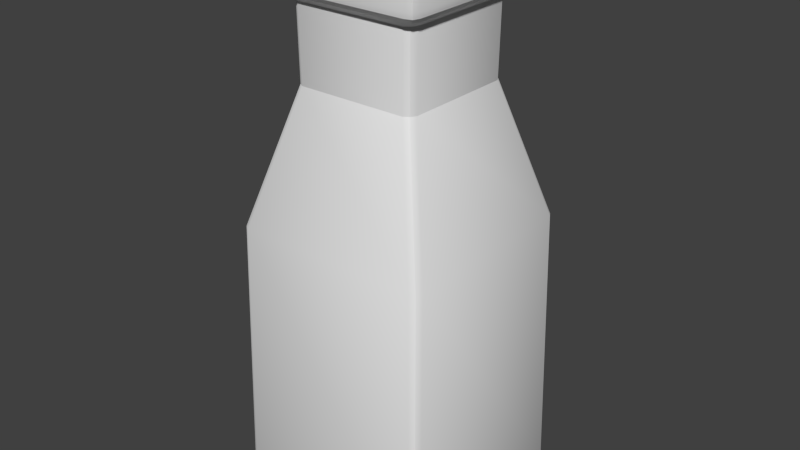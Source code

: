# Source: Milk.blend  (saved by Blender 2.76.0; exported with 4.5.12 LTS)
import bpy
from mathutils import Matrix  # noqa: F401  (used for matrix-valued properties, if any)

bpy.ops.wm.read_factory_settings(use_empty=True)
scene = bpy.context.scene
scene.name = 'Scene'

# ---- collections
col_collection_1 = bpy.data.collections.new('Collection 1'); scene.collection.children.link(col_collection_1)

# ---- materials (node trees are filled in below, after node groups)
mat_material = bpy.data.materials.new('Material')
mat_material.alpha_threshold = 0.0
mat_material.use_transparent_shadow = False
mat_material.roughness = 0.5
mat_material.line_color = (0.0, 0.0, 0.0, 1.0)

# ---- material node trees

# ---- world
world_world = bpy.data.worlds.new('World'); scene.world = world_world
world_world.color = (0.05088, 0.05088, 0.05088)
world_world.use_sun_shadow = False
world_world.sun_shadow_jitter_overblur = 0.0
world_world.cycles.sampling_method = 'MANUAL'
world_world.cycles.sample_map_resolution = 256

# ---- meshes
me_cube = bpy.data.meshes.new('Cube')
me_cube.from_pydata([(0.121, 0.1373, 0.9383), (0.1312, 0.1462, 0.9574), (0.1462, 0.1312, 0.9574), (0.1373, 0.121, 0.9383), (0.1266, 0.1438, 0.9466), (0.1384, 0.1384, 0.946), (0.1407, 0.1407, 0.9573), (0.1438, 0.1266, 0.9466), (0.1296, 0.1296, 0.9371), (0.1216, 0.1052, 0.9264), (0.1052, 0.1216, 0.9264), (0.1151, 0.1151, 0.9263), (0.121, -0.1373, 0.9383), (0.1373, -0.121, 0.9383), (0.1462, -0.1312, 0.9574), (0.1312, -0.1462, 0.9574), (0.1296, -0.1296, 0.9371), (0.1384, -0.1384, 0.946), (0.1438, -0.1266, 0.9466), (0.1407, -0.1407, 0.9573), (0.1266, -0.1438, 0.9466), (0.1052, -0.1216, 0.9264), (0.1216, -0.1052, 0.9264), (0.1151, -0.1151, 0.9263), (-0.1373, -0.121, 0.9383), (-0.121, -0.1373, 0.9383), (-0.1312, -0.1462, 0.9574), (-0.1462, -0.1312, 0.9574), (-0.1296, -0.1296, 0.9371), (-0.1384, -0.1384, 0.946), (-0.1266, -0.1438, 0.9466), (-0.1407, -0.1407, 0.9573), (-0.1438, -0.1266, 0.9466), (-0.1216, -0.1052, 0.9264), (-0.1052, -0.1216, 0.9264), (-0.1151, -0.1151, 0.9263), (-0.1052, 0.1216, 0.9264), (-0.1216, 0.1052, 0.9264), (-0.1151, 0.1151, 0.9263), (-0.1373, 0.121, 0.9383), (-0.1462, 0.1312, 0.9574), (-0.1312, 0.1462, 0.9574), (-0.121, 0.1373, 0.9383), (-0.1438, 0.1266, 0.9466), (-0.1384, 0.1384, 0.946), (-0.1407, 0.1407, 0.9573), (-0.1266, 0.1438, 0.9466), (-0.1296, 0.1296, 0.9371), (0.1328, 0.1476, 1.03), (0.1348, 0.1348, 1.043), (0.1476, 0.1328, 1.03), (0.1333, 0.1438, 1.039), (0.141, 0.141, 1.037), (0.1438, 0.1333, 1.039), (0.1424, 0.1424, 1.03), (0.1328, -0.1476, 1.03), (0.1476, -0.1328, 1.03), (0.1348, -0.1348, 1.043), (0.1424, -0.1424, 1.03), (0.141, -0.141, 1.037), (0.1438, -0.1333, 1.039), (0.1333, -0.1438, 1.039), (-0.1476, -0.1328, 1.03), (-0.1328, -0.1476, 1.03), (-0.1348, -0.1348, 1.043), (-0.1424, -0.1424, 1.03), (-0.141, -0.141, 1.037), (-0.1333, -0.1438, 1.039), (-0.1438, -0.1333, 1.039), (-0.1476, 0.1328, 1.03), (-0.1348, 0.1348, 1.043), (-0.1328, 0.1476, 1.03), (-0.1438, 0.1333, 1.039), (-0.141, 0.141, 1.037), (-0.1333, 0.1438, 1.039), (-0.1424, 0.1424, 1.03), (0.1199, 0.104, 0.7869), (0.104, 0.1199, 0.7869), (0.1139, 0.1139, 0.7869), (0.104, -0.1199, 0.7869), (0.1199, -0.104, 0.7869), (0.1139, -0.1139, 0.7869), (-0.1199, -0.104, 0.7869), (-0.104, -0.1199, 0.7869), (-0.1139, -0.1139, 0.7869), (-0.104, 0.1199, 0.7869), (-0.1199, 0.104, 0.7869), (-0.1139, 0.1139, 0.7869), (0.192, 0.1763, 0.5341), (0.1763, 0.192, 0.5341), (0.1862, 0.1862, 0.5341), (0.1763, -0.192, 0.5341), (0.192, -0.1763, 0.5341), (0.1862, -0.1862, 0.5341), (-0.192, -0.1763, 0.5341), (-0.1763, -0.192, 0.5341), (-0.1862, -0.1862, 0.5341), (-0.1763, 0.192, 0.5341), (-0.192, 0.1763, 0.5341), (-0.1862, 0.1862, 0.5341), (0.1861, 0.2015, 0.01664), (0.2015, 0.1861, 0.01664), (0.1885, 0.1885, 0.003819), (0.196, 0.196, 0.01676), (0.1947, 0.1947, 0.009443), (0.1977, 0.1868, 0.00769), (0.1868, 0.1977, 0.00769), (0.1885, -0.1885, 0.003819), (0.2015, -0.1861, 0.01664), (0.1861, -0.2015, 0.01664), (0.1977, -0.1868, 0.00769), (0.1947, -0.1947, 0.009443), (0.196, -0.196, 0.01676), (0.1868, -0.1977, 0.00769), (-0.1885, -0.1885, 0.003819), (-0.1861, -0.2015, 0.01664), (-0.2015, -0.1861, 0.01664), (-0.1868, -0.1977, 0.00769), (-0.1947, -0.1947, 0.009443), (-0.196, -0.196, 0.01676), (-0.1977, -0.1868, 0.00769), (-0.1861, 0.2015, 0.01664), (-0.1885, 0.1885, 0.003819), (-0.2015, 0.1861, 0.01664), (-0.1868, 0.1977, 0.00769), (-0.1947, 0.1947, 0.009443), (-0.1977, 0.1868, 0.00769), (-0.196, 0.196, 0.01676)], [], [(121, 97, 89, 100), (13, 3, 7, 18), (1, 41, 71, 48), (9, 22, 80, 76), (64, 57, 49, 70), (77, 89, 97, 85), (95, 115, 109, 91), (86, 98, 94, 82), (88, 76, 80, 92), (10, 77, 85, 36), (24, 39, 37, 33), (92, 108, 101, 88), (41, 1, 4, 46), (27, 62, 69, 40), (37, 86, 82, 33), (3, 13, 22, 9), (12, 25, 34, 21), (34, 83, 79, 21), (15, 55, 63, 26), (114, 122, 102, 107), (116, 94, 98, 123), (0, 4, 5, 8), (1, 6, 5, 4), (2, 7, 5, 6), (3, 8, 5, 7), (12, 16, 17, 20), (13, 18, 17, 16), (14, 19, 17, 18), (15, 20, 17, 19), (24, 28, 29, 32), (25, 30, 29, 28), (26, 31, 29, 30), (27, 32, 29, 31), (39, 43, 44, 47), (40, 45, 44, 43), (41, 46, 44, 45), (42, 47, 44, 46), (48, 51, 52, 54), (49, 53, 52, 51), (50, 54, 52, 53), (55, 58, 59, 61), (56, 60, 59, 58), (57, 61, 59, 60), (62, 65, 66, 68), (63, 67, 66, 65), (64, 68, 66, 67), (69, 72, 73, 75), (70, 74, 73, 72), (71, 75, 73, 74), (100, 103, 104, 106), (101, 105, 104, 103), (102, 106, 104, 105), (107, 110, 111, 113), (108, 112, 111, 110), (109, 113, 111, 112), (114, 117, 118, 120), (115, 119, 118, 117), (116, 120, 118, 119), (121, 124, 125, 127), (122, 126, 125, 124), (123, 127, 125, 126), (10, 0, 8, 11), (11, 8, 3, 9), (12, 21, 23, 16), (16, 23, 22, 13), (24, 33, 35, 28), (28, 35, 34, 25), (37, 39, 47, 38), (38, 47, 42, 36), (18, 7, 2, 14), (39, 24, 32, 43), (46, 4, 0, 42), (25, 12, 20, 30), (50, 2, 6, 54), (54, 6, 1, 48), (30, 20, 15, 26), (70, 49, 51, 74), (55, 15, 19, 58), (58, 19, 14, 56), (43, 32, 27, 40), (56, 50, 53, 60), (62, 27, 31, 65), (65, 31, 26, 63), (71, 41, 45, 75), (75, 45, 40, 69), (60, 53, 49, 57), (69, 62, 68, 72), (74, 51, 48, 71), (63, 55, 61, 67), (67, 61, 57, 64), (121, 100, 106, 124), (72, 68, 64, 70), (107, 102, 105, 110), (21, 79, 81, 23), (23, 81, 80, 22), (83, 34, 35, 84), (84, 35, 33, 82), (9, 76, 78, 11), (11, 78, 77, 10), (86, 37, 38, 87), (87, 38, 36, 85), (76, 88, 90, 78), (78, 90, 89, 77), (92, 80, 81, 93), (93, 81, 79, 91), (82, 94, 96, 84), (84, 96, 95, 83), (98, 86, 87, 99), (99, 87, 85, 97), (110, 105, 101, 108), (122, 114, 120, 126), (124, 106, 102, 122), (114, 107, 113, 117), (117, 113, 109, 115), (10, 36, 42, 0), (126, 120, 116, 123), (56, 14, 2, 50), (94, 116, 119, 96), (96, 119, 115, 95), (123, 98, 99, 127), (127, 99, 97, 121), (100, 89, 90, 103), (103, 90, 88, 101), (91, 109, 112, 93), (93, 112, 108, 92), (83, 95, 91, 79)])
me_cube.polygons.foreach_set('use_smooth', [True] * 126)
_k = set([(0, 8), (0, 42), (3, 8), (3, 13), (4, 5), (4, 46), (5, 6), (5, 7), (5, 8), (6, 54), (7, 18), (8, 11), (9, 11), (9, 22), (10, 11), (10, 36), (11, 78), (12, 16), (12, 25), (13, 16), (16, 17), (16, 23), (17, 18), (17, 19), (17, 20), (19, 58), (20, 30), (21, 23), (21, 34), (22, 23), (23, 81), (24, 28), (24, 39), (25, 28), (28, 29), (28, 35), (29, 30), (29, 31), (29, 32), (31, 65), (32, 43), (33, 35), (33, 37), (34, 35), (35, 84), (36, 38), (37, 38), (38, 47), (38, 87), (39, 47), (42, 47), (43, 44), (44, 45), (44, 46), (44, 47), (45, 75), (51, 52), (51, 74), (52, 53), (52, 54), (53, 60), (58, 59), (59, 60), (59, 61), (61, 67), (65, 66), (66, 67), (66, 68), (68, 72), (72, 73), (73, 74), (73, 75), (76, 78), (76, 80), (77, 78), (77, 85), (78, 90), (79, 81), (79, 83), (80, 81), (81, 93), (82, 84), (82, 86), (83, 84), (84, 96), (85, 87), (86, 87), (87, 99), (90, 103), (93, 112), (96, 119), (99, 127), (103, 104), (104, 105), (104, 106), (105, 110), (106, 124), (110, 111), (111, 112), (111, 113), (113, 117), (117, 118), (118, 119), (118, 120), (120, 126), (124, 125), (125, 126), (125, 127)])
me_cube.attributes.new('sharp_edge', 'BOOLEAN', 'EDGE').data.foreach_set('value', [ (min(e.vertices), max(e.vertices)) in _k for e in me_cube.edges])
_uv = me_cube.uv_layers.new(name='UVMap')
_uv.uv.foreach_set('vector', [0.9593, 0.02169, 0.9387, 0.5421, 0.5941, 0.5448, 0.5742, 0.02169, 0.2798, 0.8871, 0.3767, 0.8874, 0.3787, 0.8917, 0.2777, 0.8914, 0.5186, 0.9191, 0.4139, 0.9189, 0.4128, 0.8893, 0.5195, 0.8894, 0.1616, 0.6339, 0.08522, 0.6319, 0.08487, 0.5807, 0.1638, 0.5818, 0.2741, 0.7438, 0.3831, 0.7439, 0.3842, 0.8528, 0.2752, 0.8527, 0.6565, 0.8128, 0.5941, 0.5448, 0.9387, 0.5421, 0.8797, 0.8162, 0.2253, 0.4859, 0.2183, 0.3009, 0.3545, 0.3009, 0.3473, 0.485, 0.4095, 0.5807, 0.3875, 0.4859, 0.5094, 0.485, 0.4885, 0.5819, 0.1851, 0.4848, 0.1638, 0.5818, 0.08487, 0.5807, 0.06312, 0.4859, 0.6603, 0.96, 0.6565, 0.8128, 0.8797, 0.8162, 0.8761, 0.9609, 0.4175, 0.8547, 0.5143, 0.855, 0.5082, 0.8631, 0.4236, 0.863, 0.06312, 0.4859, 0.05617, 0.3009, 0.1924, 0.3009, 0.1851, 0.4848, 0.4139, 0.9189, 0.5186, 0.9191, 0.5167, 0.9235, 0.4158, 0.9233, 0.4136, 0.8461, 0.4128, 0.8165, 0.5195, 0.8166, 0.5183, 0.8464, 0.4109, 0.6328, 0.4095, 0.5807, 0.4885, 0.5819, 0.4872, 0.6331, 0.3767, 0.8874, 0.2798, 0.8871, 0.2859, 0.879, 0.3706, 0.8791, 0.5148, 0.7504, 0.418, 0.7501, 0.4241, 0.742, 0.5088, 0.7421, 0.2487, 0.6328, 0.2474, 0.5807, 0.3264, 0.5819, 0.3251, 0.6331, 0.5187, 0.759, 0.5195, 0.7886, 0.4129, 0.7885, 0.4141, 0.7587, 0.1315, 0.7476, 0.2422, 0.8518, 0.1391, 0.9634, 0.02836, 0.8593, 0.5167, 0.3009, 0.5094, 0.485, 0.3875, 0.4859, 0.3804, 0.3009, 0.5147, 0.9277, 0.5167, 0.9235, 0.522, 0.9245, 0.5187, 0.9302, 0.5186, 0.9191, 0.5231, 0.9196, 0.522, 0.9245, 0.5167, 0.9235, 0.3805, 0.8961, 0.3787, 0.8917, 0.384, 0.8906, 0.385, 0.8956, 0.3767, 0.8874, 0.3807, 0.8849, 0.384, 0.8906, 0.3787, 0.8917, 0.5148, 0.7504, 0.5189, 0.7478, 0.5222, 0.7536, 0.5169, 0.7546, 0.2798, 0.8871, 0.2777, 0.8914, 0.2725, 0.8903, 0.2758, 0.8846, 0.2759, 0.8958, 0.2714, 0.8952, 0.2725, 0.8903, 0.2777, 0.8914, 0.5187, 0.759, 0.5169, 0.7546, 0.5222, 0.7536, 0.5232, 0.7586, 0.4175, 0.8547, 0.4134, 0.8573, 0.4102, 0.8515, 0.4154, 0.8505, 0.418, 0.7501, 0.4159, 0.7544, 0.4107, 0.7533, 0.414, 0.7476, 0.4141, 0.7587, 0.4096, 0.7582, 0.4107, 0.7533, 0.4159, 0.7544, 0.4136, 0.8461, 0.4154, 0.8505, 0.4102, 0.8515, 0.4091, 0.8466, 0.5143, 0.855, 0.5164, 0.8508, 0.5217, 0.8518, 0.5183, 0.8575, 0.5183, 0.8464, 0.5227, 0.8469, 0.5217, 0.8518, 0.5164, 0.8508, 0.4139, 0.9189, 0.4158, 0.9233, 0.4105, 0.9244, 0.4094, 0.9194, 0.4178, 0.9276, 0.4138, 0.9301, 0.4105, 0.9244, 0.4158, 0.9233, 0.5195, 0.8894, 0.52, 0.8853, 0.5236, 0.8859, 0.5241, 0.8893, 0.3842, 0.8528, 0.3882, 0.8524, 0.3872, 0.8558, 0.3838, 0.8568, 0.3813, 0.9256, 0.3859, 0.9257, 0.3854, 0.929, 0.3818, 0.9296, 0.5195, 0.7886, 0.5241, 0.7887, 0.5236, 0.792, 0.52, 0.7926, 0.2747, 0.9255, 0.2742, 0.9296, 0.2705, 0.929, 0.2701, 0.9256, 0.3831, 0.7439, 0.3827, 0.7398, 0.3861, 0.7408, 0.3871, 0.7442, 0.4128, 0.8165, 0.4082, 0.8164, 0.4087, 0.8131, 0.4123, 0.8126, 0.4129, 0.7885, 0.4123, 0.7926, 0.4087, 0.7919, 0.4082, 0.7886, 0.2741, 0.7438, 0.2701, 0.7442, 0.2711, 0.7408, 0.2745, 0.7398, 0.5195, 0.8166, 0.52, 0.8126, 0.5236, 0.8132, 0.5241, 0.8165, 0.2752, 0.8527, 0.2756, 0.8568, 0.2722, 0.8558, 0.2712, 0.8524, 0.4128, 0.8893, 0.4082, 0.8892, 0.4087, 0.8859, 0.4123, 0.8853, 0.1453, 0.9689, 0.1404, 0.9712, 0.1392, 0.9678, 0.1424, 0.9658, 0.1334, 0.9692, 0.1359, 0.966, 0.1392, 0.9678, 0.1383, 0.9712, 0.1391, 0.9634, 0.1424, 0.9658, 0.1392, 0.9678, 0.1359, 0.966, 0.02836, 0.8593, 0.02595, 0.8626, 0.02389, 0.8594, 0.0257, 0.8561, 0.02285, 0.8654, 0.02052, 0.8606, 0.02389, 0.8594, 0.02595, 0.8626, 0.0225, 0.8536, 0.0257, 0.8561, 0.02389, 0.8594, 0.02052, 0.8585, 0.1315, 0.7476, 0.1282, 0.7452, 0.1314, 0.7432, 0.1346, 0.745, 0.1253, 0.7421, 0.1302, 0.7398, 0.1314, 0.7432, 0.1282, 0.7452, 0.1372, 0.7418, 0.1346, 0.745, 0.1314, 0.7432, 0.1323, 0.7398, 0.2481, 0.8574, 0.2449, 0.8549, 0.2467, 0.8516, 0.2501, 0.8525, 0.2422, 0.8518, 0.2446, 0.8485, 0.2467, 0.8516, 0.2449, 0.8549, 0.2477, 0.8456, 0.2501, 0.8505, 0.2467, 0.8516, 0.2446, 0.8485, 0.5086, 0.9358, 0.5147, 0.9277, 0.5187, 0.9302, 0.513, 0.938, 0.3751, 0.877, 0.3807, 0.8849, 0.3767, 0.8874, 0.3706, 0.8791, 0.5148, 0.7504, 0.5088, 0.7421, 0.5133, 0.7399, 0.5189, 0.7478, 0.2758, 0.8846, 0.2814, 0.8768, 0.2859, 0.879, 0.2798, 0.8871, 0.4175, 0.8547, 0.4236, 0.863, 0.419, 0.8652, 0.4134, 0.8573, 0.414, 0.7476, 0.4196, 0.7398, 0.4241, 0.742, 0.418, 0.7501, 0.5082, 0.8631, 0.5143, 0.855, 0.5183, 0.8575, 0.5127, 0.8653, 0.4194, 0.938, 0.4138, 0.9301, 0.4178, 0.9276, 0.4239, 0.9358, 0.2777, 0.8914, 0.3787, 0.8917, 0.3805, 0.8961, 0.2759, 0.8958, 0.5143, 0.855, 0.4175, 0.8547, 0.4154, 0.8505, 0.5164, 0.8508, 0.4158, 0.9233, 0.5167, 0.9235, 0.5147, 0.9277, 0.4178, 0.9276, 0.418, 0.7501, 0.5148, 0.7504, 0.5169, 0.7546, 0.4159, 0.7544, 0.3813, 0.9256, 0.3805, 0.8961, 0.385, 0.8956, 0.3859, 0.9257, 0.5241, 0.8893, 0.5231, 0.9196, 0.5186, 0.9191, 0.5195, 0.8894, 0.4159, 0.7544, 0.5169, 0.7546, 0.5187, 0.759, 0.4141, 0.7587, 0.2752, 0.8527, 0.3842, 0.8528, 0.3838, 0.8568, 0.2756, 0.8568, 0.5195, 0.7886, 0.5187, 0.759, 0.5232, 0.7586, 0.5241, 0.7887, 0.2701, 0.9256, 0.2714, 0.8952, 0.2759, 0.8958, 0.2747, 0.9255, 0.5164, 0.8508, 0.4154, 0.8505, 0.4136, 0.8461, 0.5183, 0.8464, 0.2747, 0.9255, 0.3813, 0.9256, 0.3818, 0.9296, 0.2742, 0.9296, 0.4128, 0.8165, 0.4136, 0.8461, 0.4091, 0.8466, 0.4082, 0.8164, 0.4082, 0.7886, 0.4096, 0.7582, 0.4141, 0.7587, 0.4129, 0.7885, 0.4128, 0.8893, 0.4139, 0.9189, 0.4094, 0.9194, 0.4082, 0.8892, 0.5241, 0.8165, 0.5227, 0.8469, 0.5183, 0.8464, 0.5195, 0.8166, 0.3871, 0.7442, 0.3882, 0.8524, 0.3842, 0.8528, 0.3831, 0.7439, 0.5195, 0.8166, 0.4128, 0.8165, 0.4123, 0.8126, 0.52, 0.8126, 0.4123, 0.8853, 0.52, 0.8853, 0.5195, 0.8894, 0.4128, 0.8893, 0.4129, 0.7885, 0.5195, 0.7886, 0.52, 0.7926, 0.4123, 0.7926, 0.2745, 0.7398, 0.3827, 0.7398, 0.3831, 0.7439, 0.2741, 0.7438, 0.2481, 0.8574, 0.1453, 0.9689, 0.1424, 0.9658, 0.2449, 0.8549, 0.2712, 0.8524, 0.2701, 0.7442, 0.2741, 0.7438, 0.2752, 0.8527, 0.02836, 0.8593, 0.1391, 0.9634, 0.1359, 0.966, 0.02595, 0.8626, 0.3251, 0.6331, 0.3264, 0.5819, 0.3307, 0.5823, 0.3293, 0.6332, 0.08101, 0.6319, 0.08061, 0.581, 0.08487, 0.5807, 0.08522, 0.6319, 0.2474, 0.5807, 0.2487, 0.6328, 0.2445, 0.6329, 0.2431, 0.5811, 0.4928, 0.5823, 0.4914, 0.6332, 0.4872, 0.6331, 0.4885, 0.5819, 0.1616, 0.6339, 0.1638, 0.5818, 0.1682, 0.5822, 0.1658, 0.634, 0.6481, 0.9602, 0.6444, 0.8138, 0.6565, 0.8128, 0.6603, 0.96, 0.4095, 0.5807, 0.4109, 0.6328, 0.4066, 0.6329, 0.4052, 0.5811, 0.8919, 0.8172, 0.888, 0.9611, 0.8761, 0.9609, 0.8797, 0.8162, 0.1638, 0.5818, 0.1851, 0.4848, 0.1892, 0.4851, 0.1682, 0.5822, 0.6444, 0.8138, 0.5825, 0.5458, 0.5941, 0.5448, 0.6565, 0.8128, 0.06312, 0.4859, 0.08487, 0.5807, 0.08061, 0.581, 0.05903, 0.4863, 0.3514, 0.4853, 0.3307, 0.5823, 0.3264, 0.5819, 0.3473, 0.485, 0.4885, 0.5819, 0.5094, 0.485, 0.5135, 0.4853, 0.4928, 0.5823, 0.2431, 0.5811, 0.2212, 0.4863, 0.2253, 0.4859, 0.2474, 0.5807, 0.3875, 0.4859, 0.4095, 0.5807, 0.4052, 0.5811, 0.3834, 0.4863, 0.9504, 0.543, 0.8919, 0.8172, 0.8797, 0.8162, 0.9387, 0.5421, 0.02595, 0.8626, 0.1359, 0.966, 0.1334, 0.9692, 0.02285, 0.8654, 0.2422, 0.8518, 0.1315, 0.7476, 0.1346, 0.745, 0.2446, 0.8485, 0.2449, 0.8549, 0.1424, 0.9658, 0.1391, 0.9634, 0.2422, 0.8518, 0.1315, 0.7476, 0.02836, 0.8593, 0.0257, 0.8561, 0.1282, 0.7452, 0.1282, 0.7452, 0.0257, 0.8561, 0.0225, 0.8536, 0.1253, 0.7421, 0.5086, 0.9358, 0.4239, 0.9358, 0.4178, 0.9276, 0.5147, 0.9277, 0.2446, 0.8485, 0.1346, 0.745, 0.1372, 0.7418, 0.2477, 0.8456, 0.2747, 0.9255, 0.2759, 0.8958, 0.3805, 0.8961, 0.3813, 0.9256, 0.5094, 0.485, 0.5167, 0.3009, 0.5207, 0.301, 0.5135, 0.4853, 0.2212, 0.4863, 0.2142, 0.301, 0.2183, 0.3009, 0.2253, 0.4859, 0.3804, 0.3009, 0.3875, 0.4859, 0.3834, 0.4863, 0.3763, 0.301, 0.9708, 0.02217, 0.9504, 0.543, 0.9387, 0.5421, 0.9593, 0.02169, 0.5742, 0.02169, 0.5941, 0.5448, 0.5825, 0.5458, 0.5627, 0.02216, 0.1965, 0.301, 0.1892, 0.4851, 0.1851, 0.4848, 0.1924, 0.3009, 0.3473, 0.485, 0.3545, 0.3009, 0.3586, 0.301, 0.3514, 0.4853, 0.05903, 0.4863, 0.05211, 0.301, 0.05617, 0.3009, 0.06312, 0.4859, 0.2474, 0.5807, 0.2253, 0.4859, 0.3473, 0.485, 0.3264, 0.5819])
me_cube.materials.append(mat_material)
me_cube.use_remesh_preserve_volume = False
me_cube.use_remesh_preserve_attributes = False
me_cube.use_mirror_vertex_groups = False
me_cube.update()

# ---- objects
ob_milk = bpy.data.objects.new('Milk', me_cube)

# ---- transforms, parenting, visibility, modifiers, constraints
ob_milk.location = (0.0, 0.0, 0.0)
ob_milk.lock_rotations_4d = False
ob_milk.empty_display_type = 'ARROWS'
ob_milk.lineart.crease_threshold = 0.0
_m = ob_milk.modifiers.new('EdgeSplit', 'EDGE_SPLIT')
_m.use_edge_angle = False

# ---- collection membership
col_collection_1.objects.link(ob_milk)

# ---- scene / render settings (as saved in the file)
scene.frame_start = 1; scene.frame_end = 250; scene.frame_set(208)
scene.render.engine = 'BLENDER_EEVEE_NEXT'
scene.render.resolution_percentage = 50
scene.render.dither_intensity = 0.0
scene.cycles.use_denoising = False
scene.cycles.samples = 10
scene.cycles.sampling_pattern = 'TABULATED_SOBOL'
scene.cycles.light_sampling_threshold = 0.0
scene.cycles.use_adaptive_sampling = False
scene.cycles.use_light_tree = False
scene.cycles.blur_glossy = 0.0
scene.cycles.pixel_filter_type = 'GAUSSIAN'
scene.cycles.sample_clamp_indirect = 0.0
scene.view_settings.view_transform = 'Standard'
bpy.context.view_layer.update()

# ---- added for rendering (the .blend has no active camera and no usable light): camera, sun
cam_auto = bpy.data.cameras.new('AutoCamera')
cam_auto.lens = 50.0
cam_auto.sensor_width = 36.0
cam_auto.clip_end = 1000.0
ob_auto_camera = bpy.data.objects.new('AutoCamera', cam_auto)
scene.collection.objects.link(ob_auto_camera)
ob_auto_camera.location = (1.09675, -1.3161, 1.40089)
ob_auto_camera.rotation_euler = (1.09748, -7.21219e-08, 0.694738)
scene.camera = ob_auto_camera
light_auto_sun = bpy.data.lights.new('AutoSun', 'SUN')
light_auto_sun.energy = 3.0
light_auto_sun.angle = 0.0523599
ob_auto_sun = bpy.data.objects.new('AutoSun', light_auto_sun)
scene.collection.objects.link(ob_auto_sun)
ob_auto_sun.rotation_euler = (0.872665, 0.174533, 0.523599)
bpy.context.view_layer.update()
